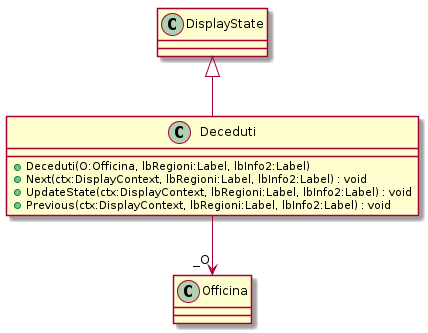

The diagram above was rendered by PlantUML. Its source (embedded in the PNG):
@startuml
class Deceduti {
    + Deceduti(O:Officina, lbRegioni:Label, lbInfo2:Label)
    + Next(ctx:DisplayContext, lbRegioni:Label, lbInfo2:Label) : void
    + UpdateState(ctx:DisplayContext, lbRegioni:Label, lbInfo2:Label) : void
    + Previous(ctx:DisplayContext, lbRegioni:Label, lbInfo2:Label) : void
}
DisplayState <|-- Deceduti
Deceduti --> "_O" Officina
@enduml